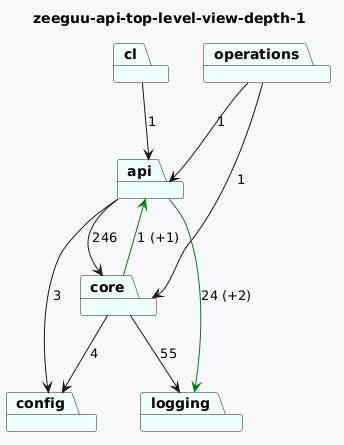

The diagram above was rendered by PlantUML. Its source (embedded in the PNG):
@startuml
skinparam backgroundColor GhostWhite
title zeeguu-api-top-level-view-depth-1
package "operations" #Azure
package "logging" #Azure
package "api" #Azure
package "cl" #Azure
package "config" #Azure
package "core" #Azure
"operations"-->"api"  : 1
"operations"-->"core"  : 1

"api"-->"config"  : 3
"api"-->"logging" #Green : 24 (+2)
"api"-->"core"  : 246
"cl"-->"api"  : 1

"core"-->"logging"  : 55
"core"-->"config"  : 4
"core"-->"api" #Green : 1 (+1)
@enduml